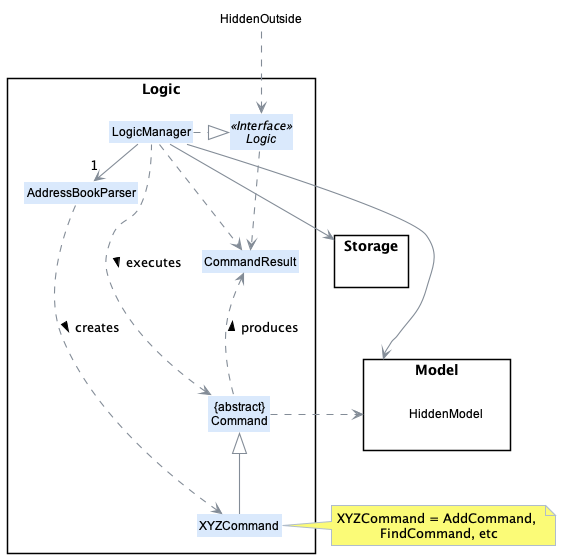

The diagram above was rendered by PlantUML. Its source (embedded in the PNG):
@startuml
!include style.puml
skinparam arrowThickness 1.1
skinparam arrowColor LOGIC_COLOR_T4
skinparam classBackgroundColor LOGIC_COLOR
skinparam noteBorderColor LOGIC_COLOR_T1

package Logic {

Class AddressBookParser
Class XYZCommand
Class CommandResult
Class "{abstract}\nCommand" as Command


Interface Logic <<Interface>>
Class LogicManager
}

package Model{
Class HiddenModel #FFFFFF
}

package Storage{
}

Class HiddenOutside #FFFFFF
HiddenOutside ..> Logic

LogicManager .right.|> Logic
LogicManager -right->"1" AddressBookParser
AddressBookParser ..> XYZCommand : creates >
XYZCommand -up-|> Command
LogicManager .left.> Command : executes >

LogicManager --> Model
LogicManager --> Storage
Storage --[hidden] Model
Command .[hidden]up.> Storage
Command .right.> Model

note right of XYZCommand: XYZCommand = AddCommand, \nFindCommand, etc

Logic ..> CommandResult
LogicManager .down.> CommandResult
Command .up.> CommandResult : produces >
@enduml